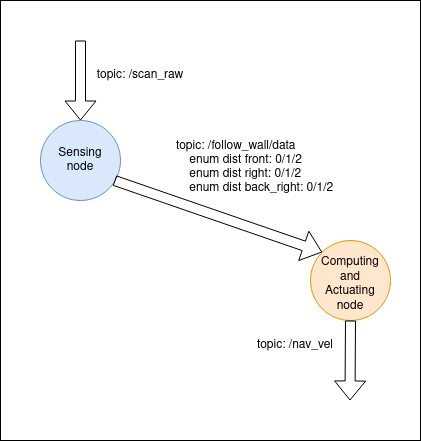

The diagram above was exported from draw.io. Its source (the exported page's mxGraphModel, read from the mxfile embedded in the PNG):
<mxGraphModel dx="702" dy="764" grid="1" gridSize="10" guides="1" tooltips="1" connect="1" arrows="1" fold="1" page="1" pageScale="1" pageWidth="850" pageHeight="1100" math="0" shadow="0">
  <root>
    <mxCell id="0" />
    <mxCell id="1" parent="0" />
    <mxCell id="HdO_fBHU-imOnAlBD7oO-19" value="" style="rounded=0;whiteSpace=wrap;html=1;" parent="1" vertex="1">
      <mxGeometry x="200" y="40" width="420" height="440" as="geometry" />
    </mxCell>
    <mxCell id="HdO_fBHU-imOnAlBD7oO-2" value="" style="ellipse;whiteSpace=wrap;html=1;aspect=fixed;fillColor=#dae8fc;strokeColor=#6c8ebf;" parent="1" vertex="1">
      <mxGeometry x="240" y="160" width="80" height="80" as="geometry" />
    </mxCell>
    <mxCell id="HdO_fBHU-imOnAlBD7oO-3" value="" style="ellipse;whiteSpace=wrap;html=1;aspect=fixed;fillColor=#ffe6cc;strokeColor=#d79b00;" parent="1" vertex="1">
      <mxGeometry x="510" y="280" width="80" height="80" as="geometry" />
    </mxCell>
    <mxCell id="HdO_fBHU-imOnAlBD7oO-5" value="" style="shape=flexArrow;endArrow=classic;html=1;rounded=0;entryX=0;entryY=0;entryDx=0;entryDy=0;exitX=0.925;exitY=0.75;exitDx=0;exitDy=0;exitPerimeter=0;" parent="1" source="HdO_fBHU-imOnAlBD7oO-2" target="HdO_fBHU-imOnAlBD7oO-3" edge="1">
      <mxGeometry width="50" height="50" relative="1" as="geometry">
        <mxPoint x="335" y="230" as="sourcePoint" />
        <mxPoint x="550" y="290" as="targetPoint" />
      </mxGeometry>
    </mxCell>
    <mxCell id="HdO_fBHU-imOnAlBD7oO-7" value="Sensing node" style="text;html=1;strokeColor=none;fillColor=none;align=center;verticalAlign=middle;whiteSpace=wrap;rounded=0;" parent="1" vertex="1">
      <mxGeometry x="250" y="185" width="60" height="30" as="geometry" />
    </mxCell>
    <mxCell id="HdO_fBHU-imOnAlBD7oO-8" value="&lt;div&gt;Computing&lt;br&gt;&lt;/div&gt;&lt;div&gt;and&lt;/div&gt;&lt;div&gt;Actuating&lt;/div&gt;&lt;div&gt;node&lt;/div&gt;" style="text;html=1;strokeColor=none;fillColor=none;align=center;verticalAlign=middle;whiteSpace=wrap;rounded=0;" parent="1" vertex="1">
      <mxGeometry x="520" y="309" width="60" height="30" as="geometry" />
    </mxCell>
    <mxCell id="HdO_fBHU-imOnAlBD7oO-12" value="" style="shape=flexArrow;endArrow=classic;html=1;rounded=0;entryX=0.5;entryY=0;entryDx=0;entryDy=0;" parent="1" target="HdO_fBHU-imOnAlBD7oO-2" edge="1">
      <mxGeometry width="50" height="50" relative="1" as="geometry">
        <mxPoint x="280" y="80" as="sourcePoint" />
        <mxPoint x="276" y="160" as="targetPoint" />
      </mxGeometry>
    </mxCell>
    <mxCell id="HdO_fBHU-imOnAlBD7oO-14" value="" style="shape=flexArrow;endArrow=classic;html=1;rounded=0;" parent="1" edge="1">
      <mxGeometry width="50" height="50" relative="1" as="geometry">
        <mxPoint x="550" y="360" as="sourcePoint" />
        <mxPoint x="549.5" y="440" as="targetPoint" />
      </mxGeometry>
    </mxCell>
    <mxCell id="HdO_fBHU-imOnAlBD7oO-15" value="&lt;div&gt;topic: /scan_raw&lt;/div&gt;" style="text;html=1;strokeColor=none;fillColor=none;align=center;verticalAlign=middle;whiteSpace=wrap;rounded=0;" parent="1" vertex="1">
      <mxGeometry x="290" y="100" width="100" height="30" as="geometry" />
    </mxCell>
    <mxCell id="HdO_fBHU-imOnAlBD7oO-16" value="topic: /nav_vel" style="text;html=1;strokeColor=none;fillColor=none;align=center;verticalAlign=middle;whiteSpace=wrap;rounded=0;" parent="1" vertex="1">
      <mxGeometry x="430" y="370" width="130" height="30" as="geometry" />
    </mxCell>
    <mxCell id="HdO_fBHU-imOnAlBD7oO-17" value="topic: /follow_wall/data&#10;    enum dist front: 0/1/2&#10;    enum dist right: 0/1/2&#10;    enum dist back_right: 0/1/2" style="text;strokeColor=none;fillColor=none;align=left;verticalAlign=middle;spacingLeft=4;spacingRight=4;overflow=hidden;points=[[0,0.5],[1,0.5]];portConstraint=eastwest;rotatable=0;" parent="1" vertex="1">
      <mxGeometry x="370" y="160" width="170" height="90" as="geometry" />
    </mxCell>
  </root>
</mxGraphModel>